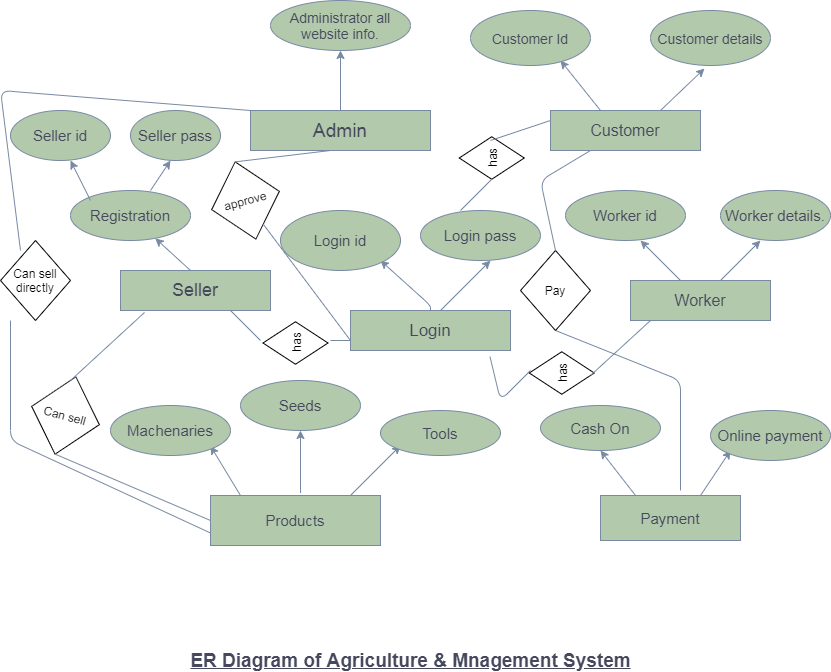

The diagram above was exported from draw.io. Its source (the exported page's mxGraphModel, read from the mxfile embedded in the PNG):
<mxGraphModel dx="1021" dy="529" grid="1" gridSize="10" guides="1" tooltips="1" connect="1" arrows="1" fold="1" page="1" pageScale="1" pageWidth="850" pageHeight="1100" math="0" shadow="0">
  <root>
    <mxCell id="0" />
    <mxCell id="1" parent="0" />
    <mxCell id="LX-OCR7E-WZEDpUdc06--1" value="&lt;font style=&quot;font-size: 19px&quot;&gt;Admin&lt;/font&gt;" style="whiteSpace=wrap;html=1;fillColor=#B2C9AB;strokeColor=#788AA3;fontColor=#46495D;" vertex="1" parent="1">
      <mxGeometry x="260" y="180" width="180" height="40" as="geometry" />
    </mxCell>
    <mxCell id="LX-OCR7E-WZEDpUdc06--2" value="" style="endArrow=classic;html=1;strokeColor=#788AA3;fontColor=#46495D;" edge="1" parent="1">
      <mxGeometry width="50" height="50" relative="1" as="geometry">
        <mxPoint x="350" y="180" as="sourcePoint" />
        <mxPoint x="350" y="120" as="targetPoint" />
      </mxGeometry>
    </mxCell>
    <mxCell id="LX-OCR7E-WZEDpUdc06--3" value="&lt;font style=&quot;font-size: 14px&quot;&gt;Administrator all website info.&lt;/font&gt;" style="ellipse;whiteSpace=wrap;html=1;fillColor=#B2C9AB;strokeColor=#788AA3;fontColor=#46495D;" vertex="1" parent="1">
      <mxGeometry x="280" y="70" width="140" height="50" as="geometry" />
    </mxCell>
    <mxCell id="LX-OCR7E-WZEDpUdc06--5" value="&lt;font style=&quot;font-size: 16px&quot;&gt;Customer&lt;/font&gt;" style="whiteSpace=wrap;html=1;fillColor=#B2C9AB;strokeColor=#788AA3;fontColor=#46495D;" vertex="1" parent="1">
      <mxGeometry x="560" y="180" width="150" height="40" as="geometry" />
    </mxCell>
    <mxCell id="LX-OCR7E-WZEDpUdc06--6" value="" style="endArrow=classic;html=1;strokeColor=#788AA3;fontColor=#46495D;entryX=0.45;entryY=1.055;entryDx=0;entryDy=0;entryPerimeter=0;" edge="1" parent="1" target="LX-OCR7E-WZEDpUdc06--8">
      <mxGeometry width="50" height="50" relative="1" as="geometry">
        <mxPoint x="670" y="180" as="sourcePoint" />
        <mxPoint x="720" y="130" as="targetPoint" />
      </mxGeometry>
    </mxCell>
    <mxCell id="LX-OCR7E-WZEDpUdc06--7" value="" style="endArrow=classic;html=1;strokeColor=#788AA3;fontColor=#46495D;" edge="1" parent="1">
      <mxGeometry width="50" height="50" relative="1" as="geometry">
        <mxPoint x="610" y="180" as="sourcePoint" />
        <mxPoint x="570" y="130" as="targetPoint" />
      </mxGeometry>
    </mxCell>
    <mxCell id="LX-OCR7E-WZEDpUdc06--8" value="&lt;font style=&quot;font-size: 14px&quot;&gt;Customer details&lt;/font&gt;" style="ellipse;whiteSpace=wrap;html=1;fillColor=#B2C9AB;strokeColor=#788AA3;fontColor=#46495D;" vertex="1" parent="1">
      <mxGeometry x="660" y="80" width="120" height="55" as="geometry" />
    </mxCell>
    <mxCell id="LX-OCR7E-WZEDpUdc06--9" value="&lt;font style=&quot;font-size: 14px&quot;&gt;Customer Id&lt;/font&gt;" style="ellipse;whiteSpace=wrap;html=1;fillColor=#B2C9AB;strokeColor=#788AA3;fontColor=#46495D;" vertex="1" parent="1">
      <mxGeometry x="480" y="80" width="120" height="55" as="geometry" />
    </mxCell>
    <mxCell id="LX-OCR7E-WZEDpUdc06--10" value="&lt;font style=&quot;font-size: 18px&quot;&gt;Seller&lt;/font&gt;" style="whiteSpace=wrap;html=1;fillColor=#B2C9AB;strokeColor=#788AA3;fontColor=#46495D;" vertex="1" parent="1">
      <mxGeometry x="130" y="340" width="150" height="40" as="geometry" />
    </mxCell>
    <mxCell id="LX-OCR7E-WZEDpUdc06--11" value="&lt;font style=&quot;font-size: 16px&quot;&gt;Worker&lt;/font&gt;" style="whiteSpace=wrap;html=1;fillColor=#B2C9AB;strokeColor=#788AA3;fontColor=#46495D;" vertex="1" parent="1">
      <mxGeometry x="640" y="350" width="140" height="40" as="geometry" />
    </mxCell>
    <mxCell id="LX-OCR7E-WZEDpUdc06--13" value="" style="endArrow=classic;html=1;strokeColor=#788AA3;fontColor=#46495D;" edge="1" parent="1" target="LX-OCR7E-WZEDpUdc06--14">
      <mxGeometry width="50" height="50" relative="1" as="geometry">
        <mxPoint x="200" y="340" as="sourcePoint" />
        <mxPoint x="170" y="290" as="targetPoint" />
      </mxGeometry>
    </mxCell>
    <mxCell id="LX-OCR7E-WZEDpUdc06--14" value="&lt;font style=&quot;font-size: 15px&quot;&gt;Registration&lt;/font&gt;" style="ellipse;whiteSpace=wrap;html=1;fillColor=#B2C9AB;strokeColor=#788AA3;fontColor=#46495D;" vertex="1" parent="1">
      <mxGeometry x="80" y="260" width="120" height="50" as="geometry" />
    </mxCell>
    <mxCell id="LX-OCR7E-WZEDpUdc06--16" value="" style="endArrow=classic;html=1;strokeColor=#788AA3;fontColor=#46495D;" edge="1" parent="1">
      <mxGeometry width="50" height="50" relative="1" as="geometry">
        <mxPoint x="730" y="350" as="sourcePoint" />
        <mxPoint x="770" y="310" as="targetPoint" />
      </mxGeometry>
    </mxCell>
    <mxCell id="LX-OCR7E-WZEDpUdc06--17" value="" style="endArrow=classic;html=1;strokeColor=#788AA3;fontColor=#46495D;" edge="1" parent="1">
      <mxGeometry width="50" height="50" relative="1" as="geometry">
        <mxPoint x="690" y="350" as="sourcePoint" />
        <mxPoint x="650" y="310" as="targetPoint" />
      </mxGeometry>
    </mxCell>
    <mxCell id="LX-OCR7E-WZEDpUdc06--18" value="&lt;font style=&quot;font-size: 15px&quot;&gt;Worker details.&lt;/font&gt;" style="ellipse;whiteSpace=wrap;html=1;fillColor=#B2C9AB;strokeColor=#788AA3;fontColor=#46495D;" vertex="1" parent="1">
      <mxGeometry x="730" y="260" width="110" height="50" as="geometry" />
    </mxCell>
    <mxCell id="LX-OCR7E-WZEDpUdc06--19" value="&lt;font style=&quot;font-size: 15px&quot;&gt;Worker id&lt;/font&gt;" style="ellipse;whiteSpace=wrap;html=1;fillColor=#B2C9AB;strokeColor=#788AA3;fontColor=#46495D;" vertex="1" parent="1">
      <mxGeometry x="575" y="260" width="120" height="50" as="geometry" />
    </mxCell>
    <mxCell id="LX-OCR7E-WZEDpUdc06--20" value="&lt;font style=&quot;font-size: 17px&quot;&gt;Login&lt;/font&gt;" style="whiteSpace=wrap;html=1;fillColor=#B2C9AB;strokeColor=#788AA3;fontColor=#46495D;" vertex="1" parent="1">
      <mxGeometry x="360" y="380" width="160" height="40" as="geometry" />
    </mxCell>
    <mxCell id="LX-OCR7E-WZEDpUdc06--21" value="" style="endArrow=classic;html=1;strokeColor=#788AA3;fontColor=#46495D;" edge="1" parent="1">
      <mxGeometry width="50" height="50" relative="1" as="geometry">
        <mxPoint x="450" y="380" as="sourcePoint" />
        <mxPoint x="500" y="330" as="targetPoint" />
      </mxGeometry>
    </mxCell>
    <mxCell id="LX-OCR7E-WZEDpUdc06--22" value="" style="endArrow=classic;html=1;exitX=0.5;exitY=0;exitDx=0;exitDy=0;strokeColor=#788AA3;fontColor=#46495D;" edge="1" parent="1" source="LX-OCR7E-WZEDpUdc06--20">
      <mxGeometry width="50" height="50" relative="1" as="geometry">
        <mxPoint x="420" y="350" as="sourcePoint" />
        <mxPoint x="390" y="330" as="targetPoint" />
        <Array as="points">
          <mxPoint x="440" y="375" />
        </Array>
      </mxGeometry>
    </mxCell>
    <mxCell id="LX-OCR7E-WZEDpUdc06--23" value="&lt;font style=&quot;font-size: 15px&quot;&gt;Login pass&lt;/font&gt;" style="ellipse;whiteSpace=wrap;html=1;fillColor=#B2C9AB;strokeColor=#788AA3;fontColor=#46495D;" vertex="1" parent="1">
      <mxGeometry x="430" y="280" width="120" height="50" as="geometry" />
    </mxCell>
    <mxCell id="LX-OCR7E-WZEDpUdc06--24" value="Login id" style="ellipse;whiteSpace=wrap;html=1;fontSize=15;fillColor=#B2C9AB;strokeColor=#788AA3;fontColor=#46495D;" vertex="1" parent="1">
      <mxGeometry x="290" y="280" width="120" height="60" as="geometry" />
    </mxCell>
    <mxCell id="LX-OCR7E-WZEDpUdc06--25" value="Products" style="whiteSpace=wrap;html=1;fontSize=15;fillColor=#B2C9AB;strokeColor=#788AA3;fontColor=#46495D;" vertex="1" parent="1">
      <mxGeometry x="220" y="565" width="170" height="50" as="geometry" />
    </mxCell>
    <mxCell id="LX-OCR7E-WZEDpUdc06--26" value="Payment" style="whiteSpace=wrap;html=1;fontSize=15;fillColor=#B2C9AB;strokeColor=#788AA3;fontColor=#46495D;" vertex="1" parent="1">
      <mxGeometry x="610" y="565" width="140" height="45" as="geometry" />
    </mxCell>
    <mxCell id="LX-OCR7E-WZEDpUdc06--27" value="" style="endArrow=classic;html=1;fontSize=15;strokeColor=#788AA3;fontColor=#46495D;" edge="1" parent="1">
      <mxGeometry width="50" height="50" relative="1" as="geometry">
        <mxPoint x="360" y="565" as="sourcePoint" />
        <mxPoint x="410" y="515" as="targetPoint" />
      </mxGeometry>
    </mxCell>
    <mxCell id="LX-OCR7E-WZEDpUdc06--28" value="" style="endArrow=classic;html=1;fontSize=15;strokeColor=#788AA3;fontColor=#46495D;" edge="1" parent="1">
      <mxGeometry width="50" height="50" relative="1" as="geometry">
        <mxPoint x="310" y="562.5" as="sourcePoint" />
        <mxPoint x="310" y="500" as="targetPoint" />
      </mxGeometry>
    </mxCell>
    <mxCell id="LX-OCR7E-WZEDpUdc06--30" value="" style="endArrow=classic;html=1;fontSize=15;strokeColor=#788AA3;fontColor=#46495D;" edge="1" parent="1">
      <mxGeometry width="50" height="50" relative="1" as="geometry">
        <mxPoint x="250" y="565" as="sourcePoint" />
        <mxPoint x="220" y="515.5" as="targetPoint" />
      </mxGeometry>
    </mxCell>
    <mxCell id="LX-OCR7E-WZEDpUdc06--31" value="Machenaries" style="ellipse;whiteSpace=wrap;html=1;fontSize=15;fillColor=#B2C9AB;strokeColor=#788AA3;fontColor=#46495D;" vertex="1" parent="1">
      <mxGeometry x="120" y="475" width="120" height="50" as="geometry" />
    </mxCell>
    <mxCell id="LX-OCR7E-WZEDpUdc06--32" value="Tools" style="ellipse;whiteSpace=wrap;html=1;fontSize=15;fillColor=#B2C9AB;strokeColor=#788AA3;fontColor=#46495D;" vertex="1" parent="1">
      <mxGeometry x="390" y="480" width="120" height="45" as="geometry" />
    </mxCell>
    <mxCell id="LX-OCR7E-WZEDpUdc06--33" value="Seeds" style="ellipse;whiteSpace=wrap;html=1;fontSize=15;fillColor=#B2C9AB;strokeColor=#788AA3;fontColor=#46495D;" vertex="1" parent="1">
      <mxGeometry x="250" y="450" width="120" height="50" as="geometry" />
    </mxCell>
    <mxCell id="LX-OCR7E-WZEDpUdc06--34" value="" style="endArrow=classic;html=1;fontSize=15;strokeColor=#788AA3;fontColor=#46495D;" edge="1" parent="1">
      <mxGeometry width="50" height="50" relative="1" as="geometry">
        <mxPoint x="710" y="565" as="sourcePoint" />
        <mxPoint x="740" y="520" as="targetPoint" />
      </mxGeometry>
    </mxCell>
    <mxCell id="LX-OCR7E-WZEDpUdc06--35" value="" style="endArrow=classic;html=1;fontSize=15;strokeColor=#788AA3;fontColor=#46495D;" edge="1" parent="1">
      <mxGeometry width="50" height="50" relative="1" as="geometry">
        <mxPoint x="645" y="565" as="sourcePoint" />
        <mxPoint x="610" y="520" as="targetPoint" />
      </mxGeometry>
    </mxCell>
    <mxCell id="LX-OCR7E-WZEDpUdc06--36" value="Online payment" style="ellipse;whiteSpace=wrap;html=1;fontSize=15;fillColor=#B2C9AB;strokeColor=#788AA3;fontColor=#46495D;" vertex="1" parent="1">
      <mxGeometry x="720" y="480" width="120" height="50" as="geometry" />
    </mxCell>
    <mxCell id="LX-OCR7E-WZEDpUdc06--37" value="Cash On" style="ellipse;whiteSpace=wrap;html=1;fontSize=15;fillColor=#B2C9AB;strokeColor=#788AA3;fontColor=#46495D;" vertex="1" parent="1">
      <mxGeometry x="550" y="475" width="120" height="45" as="geometry" />
    </mxCell>
    <mxCell id="LX-OCR7E-WZEDpUdc06--39" value="" style="endArrow=classic;html=1;strokeColor=#788AA3;fillColor=#B2C9AB;fontColor=#46495D;exitX=0.167;exitY=0.2;exitDx=0;exitDy=0;exitPerimeter=0;" edge="1" parent="1" source="LX-OCR7E-WZEDpUdc06--14">
      <mxGeometry width="50" height="50" relative="1" as="geometry">
        <mxPoint x="100" y="260" as="sourcePoint" />
        <mxPoint x="80" y="230" as="targetPoint" />
      </mxGeometry>
    </mxCell>
    <mxCell id="LX-OCR7E-WZEDpUdc06--40" value="" style="endArrow=classic;html=1;strokeColor=#788AA3;fillColor=#B2C9AB;fontColor=#46495D;" edge="1" parent="1">
      <mxGeometry width="50" height="50" relative="1" as="geometry">
        <mxPoint x="160" y="260" as="sourcePoint" />
        <mxPoint x="180" y="230" as="targetPoint" />
      </mxGeometry>
    </mxCell>
    <mxCell id="LX-OCR7E-WZEDpUdc06--41" value="&lt;font style=&quot;font-size: 15px&quot;&gt;Seller id&lt;/font&gt;" style="ellipse;whiteSpace=wrap;html=1;sketch=0;strokeColor=#788AA3;fillColor=#B2C9AB;fontColor=#46495D;" vertex="1" parent="1">
      <mxGeometry x="20" y="180" width="100" height="50" as="geometry" />
    </mxCell>
    <mxCell id="LX-OCR7E-WZEDpUdc06--42" value="&lt;font style=&quot;font-size: 15px&quot;&gt;Seller pass&lt;/font&gt;" style="ellipse;whiteSpace=wrap;html=1;sketch=0;strokeColor=#788AA3;fillColor=#B2C9AB;fontColor=#46495D;" vertex="1" parent="1">
      <mxGeometry x="140" y="180" width="90" height="50" as="geometry" />
    </mxCell>
    <mxCell id="LX-OCR7E-WZEDpUdc06--50" value="" style="endArrow=none;html=1;strokeColor=#788AA3;fillColor=#B2C9AB;fontColor=#46495D;" edge="1" parent="1" target="LX-OCR7E-WZEDpUdc06--51">
      <mxGeometry width="50" height="50" relative="1" as="geometry">
        <mxPoint x="690" y="560" as="sourcePoint" />
        <mxPoint x="600" y="220" as="targetPoint" />
        <Array as="points">
          <mxPoint x="690" y="450" />
          <mxPoint x="565" y="400" />
        </Array>
      </mxGeometry>
    </mxCell>
    <mxCell id="LX-OCR7E-WZEDpUdc06--51" value="Pay" style="rhombus;whiteSpace=wrap;html=1;" vertex="1" parent="1">
      <mxGeometry x="530" y="320" width="70" height="80" as="geometry" />
    </mxCell>
    <mxCell id="LX-OCR7E-WZEDpUdc06--52" value="" style="endArrow=none;html=1;strokeColor=#788AA3;fillColor=#B2C9AB;fontColor=#46495D;exitX=0.5;exitY=0;exitDx=0;exitDy=0;" edge="1" parent="1" source="LX-OCR7E-WZEDpUdc06--51">
      <mxGeometry width="50" height="50" relative="1" as="geometry">
        <mxPoint x="550" y="270" as="sourcePoint" />
        <mxPoint x="600" y="220" as="targetPoint" />
        <Array as="points">
          <mxPoint x="550" y="250" />
        </Array>
      </mxGeometry>
    </mxCell>
    <mxCell id="LX-OCR7E-WZEDpUdc06--61" style="edgeStyle=orthogonalEdgeStyle;curved=0;rounded=1;sketch=0;orthogonalLoop=1;jettySize=auto;html=1;exitX=0.5;exitY=0;exitDx=0;exitDy=0;strokeColor=#788AA3;fillColor=#B2C9AB;fontColor=#46495D;" edge="1" parent="1" source="LX-OCR7E-WZEDpUdc06--55">
      <mxGeometry relative="1" as="geometry">
        <mxPoint x="85" y="446" as="targetPoint" />
      </mxGeometry>
    </mxCell>
    <mxCell id="LX-OCR7E-WZEDpUdc06--55" value="Can sell" style="rhombus;whiteSpace=wrap;html=1;rotation=15;" vertex="1" parent="1">
      <mxGeometry x="40" y="445" width="70" height="80" as="geometry" />
    </mxCell>
    <mxCell id="LX-OCR7E-WZEDpUdc06--56" value="" style="endArrow=none;html=1;strokeColor=#788AA3;fillColor=#B2C9AB;fontColor=#46495D;exitX=0;exitY=0.5;exitDx=0;exitDy=0;entryX=0.5;entryY=1;entryDx=0;entryDy=0;" edge="1" parent="1" source="LX-OCR7E-WZEDpUdc06--25" target="LX-OCR7E-WZEDpUdc06--55">
      <mxGeometry width="50" height="50" relative="1" as="geometry">
        <mxPoint x="20" y="570" as="sourcePoint" />
        <mxPoint x="70" y="530" as="targetPoint" />
      </mxGeometry>
    </mxCell>
    <mxCell id="LX-OCR7E-WZEDpUdc06--62" value="" style="endArrow=none;html=1;strokeColor=#788AA3;fillColor=#B2C9AB;fontColor=#46495D;entryX=0.16;entryY=1.05;entryDx=0;entryDy=0;entryPerimeter=0;" edge="1" parent="1" target="LX-OCR7E-WZEDpUdc06--10">
      <mxGeometry width="50" height="50" relative="1" as="geometry">
        <mxPoint x="80" y="450" as="sourcePoint" />
        <mxPoint x="130" y="400" as="targetPoint" />
      </mxGeometry>
    </mxCell>
    <mxCell id="LX-OCR7E-WZEDpUdc06--63" value="" style="endArrow=none;html=1;strokeColor=#788AA3;fillColor=#B2C9AB;fontColor=#46495D;entryX=0;entryY=0;entryDx=0;entryDy=0;" edge="1" parent="1" target="LX-OCR7E-WZEDpUdc06--1">
      <mxGeometry width="50" height="50" relative="1" as="geometry">
        <mxPoint x="30" y="320" as="sourcePoint" />
        <mxPoint x="250" y="110" as="targetPoint" />
        <Array as="points">
          <mxPoint x="10" y="160" />
        </Array>
      </mxGeometry>
    </mxCell>
    <mxCell id="LX-OCR7E-WZEDpUdc06--65" value="Can sell directly" style="rhombus;whiteSpace=wrap;html=1;rotation=0;" vertex="1" parent="1">
      <mxGeometry x="10" y="310" width="70" height="80" as="geometry" />
    </mxCell>
    <mxCell id="LX-OCR7E-WZEDpUdc06--66" value="" style="endArrow=none;html=1;strokeColor=#788AA3;fillColor=#B2C9AB;fontColor=#46495D;exitX=0;exitY=0.75;exitDx=0;exitDy=0;" edge="1" parent="1" source="LX-OCR7E-WZEDpUdc06--25">
      <mxGeometry width="50" height="50" relative="1" as="geometry">
        <mxPoint x="-30" y="440" as="sourcePoint" />
        <mxPoint x="20" y="390" as="targetPoint" />
        <Array as="points">
          <mxPoint x="20" y="510" />
        </Array>
      </mxGeometry>
    </mxCell>
    <mxCell id="LX-OCR7E-WZEDpUdc06--67" style="edgeStyle=orthogonalEdgeStyle;curved=0;rounded=1;sketch=0;orthogonalLoop=1;jettySize=auto;html=1;exitX=0.5;exitY=1;exitDx=0;exitDy=0;strokeColor=#788AA3;fillColor=#B2C9AB;fontColor=#46495D;" edge="1" parent="1" source="LX-OCR7E-WZEDpUdc06--51" target="LX-OCR7E-WZEDpUdc06--51">
      <mxGeometry relative="1" as="geometry" />
    </mxCell>
    <mxCell id="LX-OCR7E-WZEDpUdc06--68" value="&lt;font style=&quot;font-size: 19px&quot;&gt;&lt;u&gt;&lt;b&gt;ER Diagram of Agriculture &amp;amp; Mnagement System&lt;/b&gt;&lt;/u&gt;&lt;/font&gt;" style="text;html=1;align=center;verticalAlign=middle;resizable=0;points=[];autosize=1;fontColor=#46495D;" vertex="1" parent="1">
      <mxGeometry x="190" y="720" width="460" height="20" as="geometry" />
    </mxCell>
    <mxCell id="LX-OCR7E-WZEDpUdc06--69" value="" style="endArrow=none;html=1;strokeColor=#788AA3;fillColor=#B2C9AB;fontColor=#46495D;" edge="1" parent="1" target="LX-OCR7E-WZEDpUdc06--70">
      <mxGeometry width="50" height="50" relative="1" as="geometry">
        <mxPoint x="280" y="260" as="sourcePoint" />
        <mxPoint x="320" y="220" as="targetPoint" />
      </mxGeometry>
    </mxCell>
    <mxCell id="LX-OCR7E-WZEDpUdc06--70" value="approve" style="rhombus;whiteSpace=wrap;html=1;rotation=-15;" vertex="1" parent="1">
      <mxGeometry x="220" y="230" width="70" height="80" as="geometry" />
    </mxCell>
    <mxCell id="LX-OCR7E-WZEDpUdc06--71" value="" style="endArrow=none;html=1;strokeColor=#788AA3;fillColor=#B2C9AB;fontColor=#46495D;exitX=0.5;exitY=0;exitDx=0;exitDy=0;" edge="1" parent="1" source="LX-OCR7E-WZEDpUdc06--70">
      <mxGeometry width="50" height="50" relative="1" as="geometry">
        <mxPoint x="290" y="270" as="sourcePoint" />
        <mxPoint x="340" y="220" as="targetPoint" />
      </mxGeometry>
    </mxCell>
    <mxCell id="LX-OCR7E-WZEDpUdc06--72" value="" style="endArrow=none;html=1;strokeColor=#788AA3;fillColor=#B2C9AB;fontColor=#46495D;exitX=0;exitY=0.75;exitDx=0;exitDy=0;" edge="1" parent="1" source="LX-OCR7E-WZEDpUdc06--20" target="LX-OCR7E-WZEDpUdc06--70">
      <mxGeometry width="50" height="50" relative="1" as="geometry">
        <mxPoint x="300" y="410" as="sourcePoint" />
        <mxPoint x="350" y="360" as="targetPoint" />
      </mxGeometry>
    </mxCell>
    <mxCell id="LX-OCR7E-WZEDpUdc06--75" value="has" style="rhombus;whiteSpace=wrap;html=1;rotation=-90;" vertex="1" parent="1">
      <mxGeometry x="283.75" y="380" width="42.5" height="65" as="geometry" />
    </mxCell>
    <mxCell id="LX-OCR7E-WZEDpUdc06--76" value="" style="endArrow=none;html=1;strokeColor=#788AA3;fillColor=#B2C9AB;fontColor=#46495D;" edge="1" parent="1">
      <mxGeometry width="50" height="50" relative="1" as="geometry">
        <mxPoint x="270" y="410" as="sourcePoint" />
        <mxPoint x="240" y="380" as="targetPoint" />
      </mxGeometry>
    </mxCell>
    <mxCell id="LX-OCR7E-WZEDpUdc06--77" value="" style="endArrow=none;html=1;strokeColor=#788AA3;fillColor=#B2C9AB;fontColor=#46495D;" edge="1" parent="1">
      <mxGeometry width="50" height="50" relative="1" as="geometry">
        <mxPoint x="340" y="410" as="sourcePoint" />
        <mxPoint x="360" y="410" as="targetPoint" />
      </mxGeometry>
    </mxCell>
    <mxCell id="LX-OCR7E-WZEDpUdc06--79" value="has" style="rhombus;whiteSpace=wrap;html=1;rotation=-90;" vertex="1" parent="1">
      <mxGeometry x="550" y="410" width="42.5" height="65" as="geometry" />
    </mxCell>
    <mxCell id="LX-OCR7E-WZEDpUdc06--80" value="has" style="rhombus;whiteSpace=wrap;html=1;rotation=-90;" vertex="1" parent="1">
      <mxGeometry x="480" y="195" width="42.5" height="65" as="geometry" />
    </mxCell>
    <mxCell id="LX-OCR7E-WZEDpUdc06--81" value="" style="endArrow=none;html=1;strokeColor=#788AA3;fillColor=#B2C9AB;fontColor=#46495D;exitX=0.872;exitY=1.156;exitDx=0;exitDy=0;exitPerimeter=0;" edge="1" parent="1" source="LX-OCR7E-WZEDpUdc06--20">
      <mxGeometry width="50" height="50" relative="1" as="geometry">
        <mxPoint x="490" y="490" as="sourcePoint" />
        <mxPoint x="540" y="440" as="targetPoint" />
        <Array as="points">
          <mxPoint x="510" y="470" />
        </Array>
      </mxGeometry>
    </mxCell>
    <mxCell id="LX-OCR7E-WZEDpUdc06--82" value="" style="endArrow=none;html=1;strokeColor=#788AA3;fillColor=#B2C9AB;fontColor=#46495D;" edge="1" parent="1">
      <mxGeometry width="50" height="50" relative="1" as="geometry">
        <mxPoint x="600" y="445" as="sourcePoint" />
        <mxPoint x="660" y="390" as="targetPoint" />
      </mxGeometry>
    </mxCell>
    <mxCell id="LX-OCR7E-WZEDpUdc06--83" value="" style="endArrow=none;html=1;strokeColor=#788AA3;fillColor=#B2C9AB;fontColor=#46495D;entryX=0;entryY=0.5;entryDx=0;entryDy=0;" edge="1" parent="1" target="LX-OCR7E-WZEDpUdc06--80">
      <mxGeometry width="50" height="50" relative="1" as="geometry">
        <mxPoint x="470" y="280" as="sourcePoint" />
        <mxPoint x="520" y="230" as="targetPoint" />
      </mxGeometry>
    </mxCell>
    <mxCell id="LX-OCR7E-WZEDpUdc06--85" value="" style="endArrow=none;html=1;strokeColor=#788AA3;fillColor=#B2C9AB;fontColor=#46495D;entryX=0;entryY=0.25;entryDx=0;entryDy=0;" edge="1" parent="1" target="LX-OCR7E-WZEDpUdc06--5">
      <mxGeometry width="50" height="50" relative="1" as="geometry">
        <mxPoint x="500" y="210" as="sourcePoint" />
        <mxPoint x="550" y="160" as="targetPoint" />
      </mxGeometry>
    </mxCell>
  </root>
</mxGraphModel>